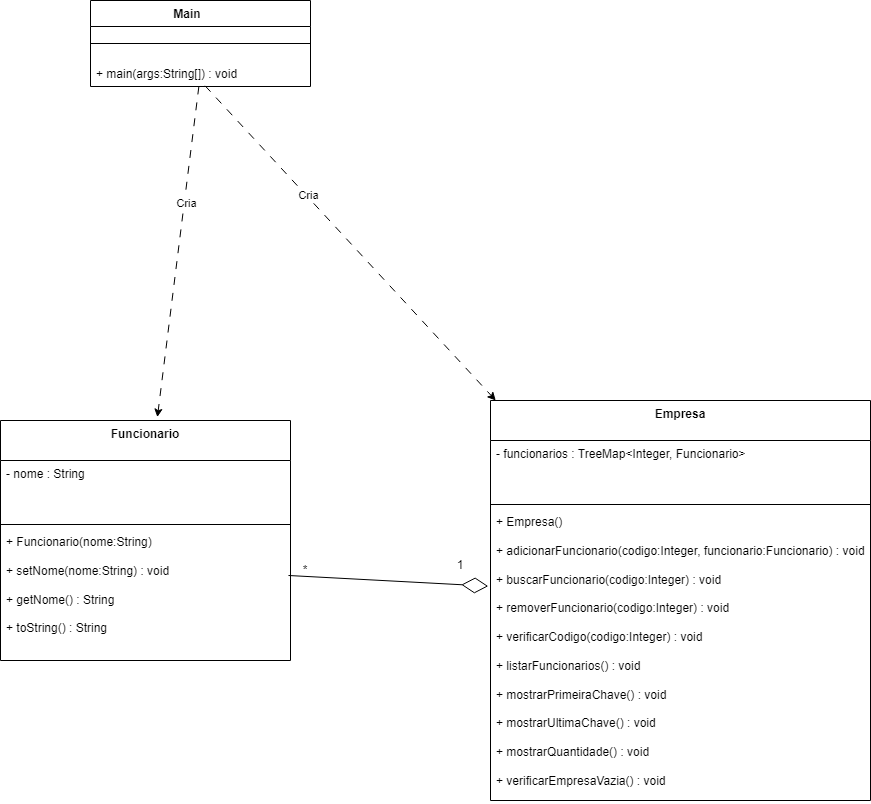

The diagram above was exported from draw.io. Its source (the exported page's mxGraphModel, read from the mxfile embedded in the PNG):
<mxGraphModel dx="1372" dy="822" grid="1" gridSize="10" guides="1" tooltips="1" connect="1" arrows="1" fold="1" page="1" pageScale="1" pageWidth="827" pageHeight="1169" background="light-dark(#FFFFFF,#000000)" math="0" shadow="0">
  <root>
    <mxCell id="0" />
    <mxCell id="1" parent="0" />
    <mxCell id="i23moMQ-JQCkxNeAHcsY-2" parent="1" style="swimlane;fontStyle=1;align=center;verticalAlign=top;childLayout=stackLayout;horizontal=1;startSize=26;horizontalStack=0;resizeParent=1;resizeParentMax=0;resizeLast=0;collapsible=1;marginBottom=0;whiteSpace=wrap;html=1;" value="Main&lt;span style=&quot;white-space: pre;&quot;&gt;&#09;&lt;/span&gt;" vertex="1">
      <mxGeometry height="86" width="220" x="100" y="100" as="geometry">
        <mxRectangle height="30" width="90" x="230" y="170" as="alternateBounds" />
      </mxGeometry>
    </mxCell>
    <mxCell id="i23moMQ-JQCkxNeAHcsY-4" parent="i23moMQ-JQCkxNeAHcsY-2" style="line;strokeWidth=1;fillColor=none;align=left;verticalAlign=middle;spacingTop=-1;spacingLeft=3;spacingRight=3;rotatable=0;labelPosition=right;points=[];portConstraint=eastwest;strokeColor=inherit;" value="" vertex="1">
      <mxGeometry height="34" width="220" y="26" as="geometry" />
    </mxCell>
    <mxCell id="i23moMQ-JQCkxNeAHcsY-5" parent="i23moMQ-JQCkxNeAHcsY-2" style="text;strokeColor=none;fillColor=none;align=left;verticalAlign=top;spacingLeft=4;spacingRight=4;overflow=hidden;rotatable=0;points=[[0,0.5],[1,0.5]];portConstraint=eastwest;whiteSpace=wrap;html=1;" value="+ main(args:String[]) : void" vertex="1">
      <mxGeometry height="26" width="220" y="60" as="geometry" />
    </mxCell>
    <mxCell id="3AZNLD-Nn54xQNBMsh8L-1" edge="1" parent="1" source="i23moMQ-JQCkxNeAHcsY-5" style="edgeStyle=none;orthogonalLoop=1;jettySize=auto;html=1;rounded=0;dashed=1;dashPattern=8 8;entryX=0.541;entryY=-0.014;entryDx=0;entryDy=0;entryPerimeter=0;" target="3AZNLD-Nn54xQNBMsh8L-38" value="">
      <mxGeometry relative="1" width="100" as="geometry">
        <Array as="points" />
        <mxPoint x="509" y="310" as="sourcePoint" />
        <mxPoint x="281.0504201680674" y="440" as="targetPoint" />
      </mxGeometry>
    </mxCell>
    <mxCell id="3AZNLD-Nn54xQNBMsh8L-2" connectable="0" parent="3AZNLD-Nn54xQNBMsh8L-1" style="edgeLabel;html=1;align=center;verticalAlign=middle;resizable=0;points=[];" value="Cria" vertex="1">
      <mxGeometry relative="1" x="-0.2974" y="2" as="geometry">
        <mxPoint as="offset" />
      </mxGeometry>
    </mxCell>
    <mxCell id="3AZNLD-Nn54xQNBMsh8L-22" edge="1" parent="1" source="i23moMQ-JQCkxNeAHcsY-5" style="edgeStyle=none;orthogonalLoop=1;jettySize=auto;html=1;rounded=0;dashed=1;dashPattern=8 8;exitX=0.521;exitY=0.974;exitDx=0;exitDy=0;exitPerimeter=0;" target="3AZNLD-Nn54xQNBMsh8L-59" value="">
      <mxGeometry relative="1" width="100" as="geometry">
        <Array as="points" />
        <mxPoint x="430" y="280" as="sourcePoint" />
        <mxPoint x="507.33109036799806" y="430" as="targetPoint" />
      </mxGeometry>
    </mxCell>
    <mxCell id="3AZNLD-Nn54xQNBMsh8L-23" connectable="0" parent="3AZNLD-Nn54xQNBMsh8L-22" style="edgeLabel;html=1;align=center;verticalAlign=middle;resizable=0;points=[];" value="Cria" vertex="1">
      <mxGeometry relative="1" x="-0.2974" y="2" as="geometry">
        <mxPoint as="offset" />
      </mxGeometry>
    </mxCell>
    <mxCell id="3AZNLD-Nn54xQNBMsh8L-38" parent="1" style="swimlane;fontStyle=1;align=center;verticalAlign=top;childLayout=stackLayout;horizontal=1;startSize=40;horizontalStack=0;resizeParent=1;resizeParentMax=0;resizeLast=0;collapsible=1;marginBottom=0;whiteSpace=wrap;html=1;" value="Funcionario" vertex="1">
      <mxGeometry height="240" width="290" x="10" y="520" as="geometry" />
    </mxCell>
    <mxCell id="3AZNLD-Nn54xQNBMsh8L-39" parent="3AZNLD-Nn54xQNBMsh8L-38" style="text;strokeColor=none;fillColor=none;align=left;verticalAlign=top;spacingLeft=4;spacingRight=4;overflow=hidden;rotatable=0;points=[[0,0.5],[1,0.5]];portConstraint=eastwest;whiteSpace=wrap;html=1;" value="- nome : String" vertex="1">
      <mxGeometry height="60" width="290" y="40" as="geometry" />
    </mxCell>
    <mxCell id="3AZNLD-Nn54xQNBMsh8L-40" parent="3AZNLD-Nn54xQNBMsh8L-38" style="line;strokeWidth=1;fillColor=none;align=left;verticalAlign=middle;spacingTop=-1;spacingLeft=3;spacingRight=3;rotatable=0;labelPosition=right;points=[];portConstraint=eastwest;strokeColor=inherit;" value="" vertex="1">
      <mxGeometry height="8" width="290" y="100" as="geometry" />
    </mxCell>
    <mxCell id="3AZNLD-Nn54xQNBMsh8L-41" parent="3AZNLD-Nn54xQNBMsh8L-38" style="text;strokeColor=none;fillColor=none;align=left;verticalAlign=top;spacingLeft=4;spacingRight=4;overflow=hidden;rotatable=0;points=[[0,0.5],[1,0.5]];portConstraint=eastwest;whiteSpace=wrap;html=1;" value="&lt;div&gt;+ Funcionario(nome:String)&lt;/div&gt;&lt;div&gt;&lt;br&gt;&lt;/div&gt;&lt;div&gt;+ setNome(nome:String) : void&lt;/div&gt;&lt;div&gt;&lt;br&gt;&lt;/div&gt;&lt;div&gt;+ getNome() : String&lt;/div&gt;&lt;div&gt;&lt;br&gt;&lt;/div&gt;&lt;div&gt;+ toString() : String&lt;/div&gt;" vertex="1">
      <mxGeometry height="132" width="290" y="108" as="geometry" />
    </mxCell>
    <mxCell id="3AZNLD-Nn54xQNBMsh8L-59" parent="1" style="swimlane;fontStyle=1;align=center;verticalAlign=top;childLayout=stackLayout;horizontal=1;startSize=40;horizontalStack=0;resizeParent=1;resizeParentMax=0;resizeLast=0;collapsible=1;marginBottom=0;whiteSpace=wrap;html=1;" value="Empresa" vertex="1">
      <mxGeometry height="400" width="380" x="500" y="500" as="geometry" />
    </mxCell>
    <mxCell id="3AZNLD-Nn54xQNBMsh8L-60" parent="3AZNLD-Nn54xQNBMsh8L-59" style="text;strokeColor=none;fillColor=none;align=left;verticalAlign=top;spacingLeft=4;spacingRight=4;overflow=hidden;rotatable=0;points=[[0,0.5],[1,0.5]];portConstraint=eastwest;whiteSpace=wrap;html=1;" value="- funcionarios : TreeMap&amp;lt;Integer, Funcionario&amp;gt;" vertex="1">
      <mxGeometry height="60" width="380" y="40" as="geometry" />
    </mxCell>
    <mxCell id="3AZNLD-Nn54xQNBMsh8L-61" parent="3AZNLD-Nn54xQNBMsh8L-59" style="line;strokeWidth=1;fillColor=none;align=left;verticalAlign=middle;spacingTop=-1;spacingLeft=3;spacingRight=3;rotatable=0;labelPosition=right;points=[];portConstraint=eastwest;strokeColor=inherit;" value="" vertex="1">
      <mxGeometry height="8" width="380" y="100" as="geometry" />
    </mxCell>
    <mxCell id="3AZNLD-Nn54xQNBMsh8L-62" parent="3AZNLD-Nn54xQNBMsh8L-59" style="text;strokeColor=none;fillColor=none;align=left;verticalAlign=top;spacingLeft=4;spacingRight=4;overflow=hidden;rotatable=0;points=[[0,0.5],[1,0.5]];portConstraint=eastwest;whiteSpace=wrap;html=1;" value="&lt;div&gt;+ Empresa()&lt;/div&gt;&lt;div&gt;&lt;br&gt;&lt;/div&gt;&lt;div&gt;+ adicionarFuncionario(codigo:Integer, funcionario:Funcionario) : void&lt;/div&gt;&lt;div&gt;&lt;br&gt;&lt;/div&gt;&lt;div&gt;+ buscarFuncionario(codigo:Integer) : void&lt;/div&gt;&lt;div&gt;&lt;br&gt;&lt;/div&gt;&lt;div&gt;+ removerFuncionario(codigo:Integer) : void&lt;/div&gt;&lt;div&gt;&lt;br&gt;&lt;/div&gt;&lt;div&gt;+ verificarCodigo(codigo:Integer) : void&lt;/div&gt;&lt;div&gt;&lt;br&gt;&lt;/div&gt;&lt;div&gt;+ listarFuncionarios() : void&lt;/div&gt;&lt;div&gt;&lt;br&gt;&lt;/div&gt;&lt;div&gt;+ mostrarPrimeiraChave() : void&lt;/div&gt;&lt;div&gt;&lt;br&gt;&lt;/div&gt;&lt;div&gt;+ mostrarUltimaChave() : void&lt;/div&gt;&lt;div&gt;&lt;br&gt;&lt;/div&gt;&lt;div&gt;+ mostrarQuantidade() : void&lt;/div&gt;&lt;div&gt;&lt;br&gt;&lt;/div&gt;&lt;div&gt;+ verificarEmpresaVazia() : void&lt;/div&gt;" vertex="1">
      <mxGeometry height="292" width="380" y="108" as="geometry" />
    </mxCell>
    <mxCell id="3AZNLD-Nn54xQNBMsh8L-64" parent="1" style="text;html=1;whiteSpace=wrap;strokeColor=none;fillColor=none;align=center;verticalAlign=middle;rounded=0;" value="*" vertex="1">
      <mxGeometry height="20" width="30" x="300" y="660" as="geometry" />
    </mxCell>
    <mxCell id="3AZNLD-Nn54xQNBMsh8L-65" parent="1" style="text;html=1;whiteSpace=wrap;strokeColor=none;fillColor=none;align=center;verticalAlign=middle;rounded=0;" value="1" vertex="1">
      <mxGeometry height="30" width="60" x="440" y="650" as="geometry" />
    </mxCell>
    <mxCell id="3AZNLD-Nn54xQNBMsh8L-63" edge="1" parent="1" source="3AZNLD-Nn54xQNBMsh8L-41" style="endArrow=diamondThin;endFill=0;endSize=24;html=1;rounded=0;exitX=0.993;exitY=0.356;exitDx=0;exitDy=0;entryX=-0.006;entryY=0.266;entryDx=0;entryDy=0;exitPerimeter=0;entryPerimeter=0;" target="3AZNLD-Nn54xQNBMsh8L-62" value="">
      <mxGeometry relative="1" width="160" as="geometry">
        <Array as="points" />
        <mxPoint x="420" y="620" as="sourcePoint" />
        <mxPoint x="420" y="720" as="targetPoint" />
      </mxGeometry>
    </mxCell>
  </root>
</mxGraphModel>